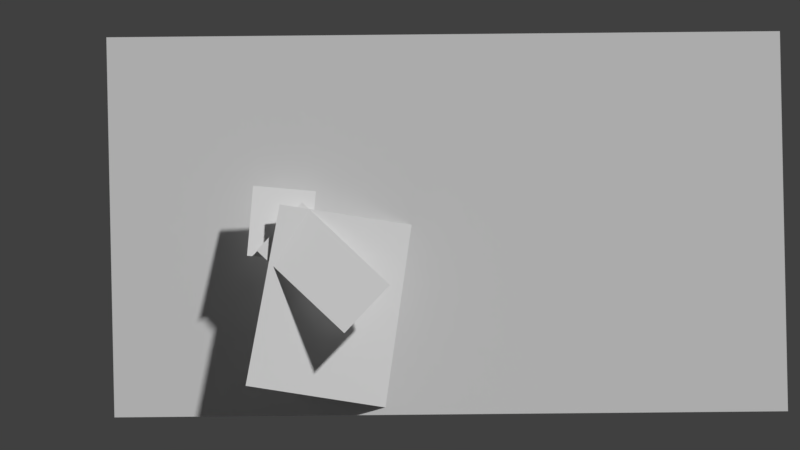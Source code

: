 # Source: Ruch_animacja.blend  (saved by Blender 2.79.0; exported with 4.5.12 LTS)
import bpy
from mathutils import Matrix  # noqa: F401  (used for matrix-valued properties, if any)

bpy.ops.wm.read_factory_settings(use_empty=True)
scene = bpy.context.scene
scene.name = 'Scene'

# ---- collections
col_collection_1 = bpy.data.collections.new('Collection 1'); scene.collection.children.link(col_collection_1)

# ---- materials (node trees are filled in below, after node groups)
mat_rami__piechoty_banan = bpy.data.materials.new('Ramię piechoty banan')
mat_rami__piechoty_banan.alpha_threshold = 0.0
mat_rami__piechoty_banan.use_transparent_shadow = False
mat_rami__piechoty_banan.roughness = 0.5
mat_rami__piechoty_banan.specular_intensity = 0.0
mat_przedrami__piechota_banan = bpy.data.materials.new('przedramię piechota banan')
mat_przedrami__piechota_banan.alpha_threshold = 0.0
mat_przedrami__piechota_banan.use_transparent_shadow = False
mat_przedrami__piechota_banan.roughness = 0.5
mat_przedrami__piechota_banan.specular_intensity = 0.0
mat_noga_piechoty_banan = bpy.data.materials.new('Noga piechoty banan')
mat_noga_piechoty_banan.alpha_threshold = 0.0
mat_noga_piechoty_banan.use_transparent_shadow = False
mat_noga_piechoty_banan.roughness = 0.5
mat_noga_piechoty_banan.specular_intensity = 0.0
mat_cia_o_piechoty_banan = bpy.data.materials.new('Ciało piechoty banan')
mat_cia_o_piechoty_banan.alpha_threshold = 0.0
mat_cia_o_piechoty_banan.use_transparent_shadow = False
mat_cia_o_piechoty_banan.roughness = 0.5
mat_cia_o_piechoty_banan.specular_intensity = 0.0

# ---- material node trees

# ---- world
world_world = bpy.data.worlds.new('World'); scene.world = world_world
world_world.color = (0.05088, 0.05088, 0.05088)
world_world.use_sun_shadow = False
world_world.sun_shadow_jitter_overblur = 0.0
world_world.cycles.sampling_method = 'MANUAL'

# ---- cameras
cam_camera_001 = bpy.data.cameras.new('Camera.001')
cam_camera_001.type = 'ORTHO'
cam_camera_001.clip_start = 1e-06
cam_camera_001.clip_end = 30.0
cam_camera_001.lens = 35.0
cam_camera_001.sensor_width = 32.0
cam_camera_001.sensor_height = 18.0
cam_camera_001.ortho_scale = 6.6
cam_camera_001.display_size = 2.0
cam_camera_001.dof.focus_distance = 0.0
cam_camera_001.dof.aperture_fstop = 128.0
cam_camera_001.dof.aperture_blades = 6

# ---- meshes
me_rami__piechoty_banan_001 = bpy.data.meshes.new('Ramię piechoty banan.001')
me_rami__piechoty_banan_001.from_pydata([(-0.4462, -0.5, 0.0), (0.4462, -0.5, 0.0), (-0.4462, 0.5, 0.0), (0.4462, 0.5, 0.0)], [], [(0, 1, 3, 2)])
_uv = me_rami__piechoty_banan_001.uv_layers.new(name='UVMap')
_uv.uv.foreach_set('vector', [0.0, 0.0, 1.0, 0.0, 1.0, 1.0, 0.0, 1.0])
me_rami__piechoty_banan_001.materials.append(mat_rami__piechoty_banan)
me_rami__piechoty_banan_001.use_remesh_preserve_volume = False
me_rami__piechoty_banan_001.use_remesh_preserve_attributes = False
me_rami__piechoty_banan_001.use_mirror_vertex_groups = False
me_rami__piechoty_banan_001.update()
me_przedrami__piechota_banan_001 = bpy.data.meshes.new('przedramię piechota banan.001')
me_przedrami__piechota_banan_001.from_pydata([(-0.2731, -0.5, 0.0), (0.2731, -0.5, 0.0), (-0.2731, 0.5, 0.0), (0.2731, 0.5, 0.0)], [], [(0, 1, 3, 2)])
_uv = me_przedrami__piechota_banan_001.uv_layers.new(name='UVMap')
_uv.uv.foreach_set('vector', [0.0, 0.0, 1.0, 0.0, 1.0, 1.0, 0.0, 1.0])
me_przedrami__piechota_banan_001.materials.append(mat_przedrami__piechota_banan)
me_przedrami__piechota_banan_001.use_remesh_preserve_volume = False
me_przedrami__piechota_banan_001.use_remesh_preserve_attributes = False
me_przedrami__piechota_banan_001.use_mirror_vertex_groups = False
me_przedrami__piechota_banan_001.update()
me_noga_piechoty_banan = bpy.data.meshes.new('Noga piechoty banan')
me_noga_piechoty_banan.from_pydata([(-0.379, -0.6928, 1.363e-05), (0.5805, -0.6928, 1.363e-05), (-0.379, 0.3072, 1.363e-05), (0.5805, 0.3072, 1.363e-05)], [], [(0, 1, 3, 2)])
_uv = me_noga_piechoty_banan.uv_layers.new(name='UVMap')
_uv.uv.foreach_set('vector', [0.0, 0.0, 1.0, 0.0, 1.0, 1.0, 0.0, 1.0])
me_noga_piechoty_banan.materials.append(mat_noga_piechoty_banan)
me_noga_piechoty_banan.use_remesh_preserve_volume = False
me_noga_piechoty_banan.use_remesh_preserve_attributes = False
me_noga_piechoty_banan.use_mirror_vertex_groups = False
me_noga_piechoty_banan.update()
me_rami__piechoty_banan = bpy.data.meshes.new('Ramię piechoty banan')
me_rami__piechoty_banan.from_pydata([(-0.4462, -0.5, 0.0), (0.4462, -0.5, 0.0), (-0.4462, 0.5, 0.0), (0.4462, 0.5, 0.0)], [], [(0, 1, 3, 2)])
_uv = me_rami__piechoty_banan.uv_layers.new(name='UVMap')
_uv.uv.foreach_set('vector', [0.0, 0.0, 1.0, 0.0, 1.0, 1.0, 0.0, 1.0])
me_rami__piechoty_banan.materials.append(mat_rami__piechoty_banan)
me_rami__piechoty_banan.use_remesh_preserve_volume = False
me_rami__piechoty_banan.use_remesh_preserve_attributes = False
me_rami__piechoty_banan.use_mirror_vertex_groups = False
me_rami__piechoty_banan.update()
me_przedrami__piechota_banan = bpy.data.meshes.new('przedramię piechota banan')
me_przedrami__piechota_banan.from_pydata([(-0.2731, -0.5, 0.0), (0.2731, -0.5, 0.0), (-0.2731, 0.5, 0.0), (0.2731, 0.5, 0.0)], [], [(0, 1, 3, 2)])
_uv = me_przedrami__piechota_banan.uv_layers.new(name='UVMap')
_uv.uv.foreach_set('vector', [0.0, 0.0, 1.0, 0.0, 1.0, 1.0, 0.0, 1.0])
me_przedrami__piechota_banan.materials.append(mat_przedrami__piechota_banan)
me_przedrami__piechota_banan.use_remesh_preserve_volume = False
me_przedrami__piechota_banan.use_remesh_preserve_attributes = False
me_przedrami__piechota_banan.use_mirror_vertex_groups = False
me_przedrami__piechota_banan.update()
me_noga_piechoty_banan_001 = bpy.data.meshes.new('Noga piechoty banan.001')
me_noga_piechoty_banan_001.from_pydata([(-0.4797, -0.5, 0.0), (0.4797, -0.5, 0.0), (-0.4797, 0.5, 0.0), (0.4797, 0.5, 0.0)], [], [(0, 1, 3, 2)])
_uv = me_noga_piechoty_banan_001.uv_layers.new(name='UVMap')
_uv.uv.foreach_set('vector', [0.0, 0.0, 1.0, 0.0, 1.0, 1.0, 0.0, 1.0])
me_noga_piechoty_banan_001.materials.append(mat_noga_piechoty_banan)
me_noga_piechoty_banan_001.use_remesh_preserve_volume = False
me_noga_piechoty_banan_001.use_remesh_preserve_attributes = False
me_noga_piechoty_banan_001.use_mirror_vertex_groups = False
me_noga_piechoty_banan_001.update()
me_cia_o_piechoty_banan = bpy.data.meshes.new('Ciało piechoty banan')
me_cia_o_piechoty_banan.from_pydata([(-0.8886, -0.5, 0.0), (0.8886, -0.5, 0.0), (-0.8886, 0.5, 0.0), (0.8886, 0.5, 0.0)], [], [(0, 1, 3, 2)])
_uv = me_cia_o_piechoty_banan.uv_layers.new(name='UVMap')
_uv.uv.foreach_set('vector', [0.0, 0.0, 1.0, 0.0, 1.0, 1.0, 0.0, 1.0])
me_cia_o_piechoty_banan.materials.append(mat_cia_o_piechoty_banan)
me_cia_o_piechoty_banan.use_remesh_preserve_volume = False
me_cia_o_piechoty_banan.use_remesh_preserve_attributes = False
me_cia_o_piechoty_banan.use_mirror_vertex_groups = False
me_cia_o_piechoty_banan.update()

# ---- objects
ob_camera = bpy.data.objects.new('Camera', cam_camera_001)
ob_rami__piechoty_banan_001 = bpy.data.objects.new('Ramię piechoty banan.001', me_rami__piechoty_banan_001)
ob_przedrami__piechota_banan_001 = bpy.data.objects.new('przedramię piechota banan.001', me_przedrami__piechota_banan_001)
ob_noga_piechoty_banan = bpy.data.objects.new('Noga piechoty banan', me_noga_piechoty_banan)
ob_rami__piechoty_banan = bpy.data.objects.new('Ramię piechoty banan', me_rami__piechoty_banan)
ob_przedrami__piechota_banan = bpy.data.objects.new('przedramię piechota banan', me_przedrami__piechota_banan)
ob_noga_piechoty_banan_001 = bpy.data.objects.new('Noga piechoty banan.001', me_noga_piechoty_banan_001)
ob_cia_o_piechoty_banan = bpy.data.objects.new('Ciało piechoty banan', me_cia_o_piechoty_banan)

# ---- transforms, parenting, visibility, modifiers, constraints
ob_camera.location = (-0.4149, -3.858, -0.6934)
ob_camera.rotation_euler = (1.571, 0.003696, 0.0)
ob_camera.scale = (2.104, 2.104, 2.104)
ob_camera.lineart.crease_threshold = 0.0
ob_rami__piechoty_banan_001.location = (-1.393, -0.1079, -0.6763)
ob_rami__piechoty_banan_001.rotation_euler = (4.811, 3.232, 9.698e-09)
ob_rami__piechoty_banan_001.scale = (0.5823, 0.5823, 0.5823)
ob_rami__piechoty_banan_001.lineart.crease_threshold = 0.0
ob_przedrami__piechota_banan_001.location = (-1.05, -0.2314, -1.043)
ob_przedrami__piechota_banan_001.rotation_euler = (4.811, -3.953, 3.59e-08)
ob_przedrami__piechota_banan_001.lineart.crease_threshold = 0.0
ob_noga_piechoty_banan.location = (-0.9475, -0.04795, -1.065)
ob_noga_piechoty_banan.rotation_euler = (4.867, -3.292, -2.839)
ob_noga_piechoty_banan.scale = (1.531, 1.531, 1.531)
ob_noga_piechoty_banan.lineart.crease_threshold = 0.0
ob_rami__piechoty_banan.location = (-1.441, 0.5472, -0.6825)
ob_rami__piechoty_banan.rotation_euler = (4.762, -2.863, 0.07614)
ob_rami__piechoty_banan.scale = (0.5025, 0.5025, 0.5025)
ob_rami__piechoty_banan.lineart.crease_threshold = 0.0
ob_przedrami__piechota_banan.location = (-1.24, 0.4589, -1.171)
ob_przedrami__piechota_banan.rotation_euler = (4.811, 2.708, -6.214e-08)
ob_przedrami__piechota_banan.lineart.crease_threshold = 0.0
ob_noga_piechoty_banan_001.location = (-0.6753, 0.3643, -1.369)
ob_noga_piechoty_banan_001.rotation_euler = (4.814, -3.082, 3.093)
ob_noga_piechoty_banan_001.scale = (1.417, 1.417, 1.417)
ob_noga_piechoty_banan_001.lineart.crease_threshold = 0.0
ob_cia_o_piechoty_banan.location = (-0.02578, 0.03557, -0.6881)
ob_cia_o_piechoty_banan.rotation_euler = (4.811, 3.147, -3.266)
ob_cia_o_piechoty_banan.scale = (3.151, 3.151, 3.151)
ob_cia_o_piechoty_banan.lineart.crease_threshold = 0.0

# ---- collection membership
col_collection_1.objects.link(ob_camera)
col_collection_1.objects.link(ob_rami__piechoty_banan_001)
col_collection_1.objects.link(ob_przedrami__piechota_banan_001)
col_collection_1.objects.link(ob_noga_piechoty_banan)
col_collection_1.objects.link(ob_rami__piechoty_banan)
col_collection_1.objects.link(ob_przedrami__piechota_banan)
col_collection_1.objects.link(ob_noga_piechoty_banan_001)
col_collection_1.objects.link(ob_cia_o_piechoty_banan)

# ---- scene / render settings (as saved in the file)
scene.camera = ob_camera
scene.frame_start = 0; scene.frame_end = 30; scene.frame_set(2)
scene.render.engine = 'BLENDER_EEVEE_NEXT'
scene.render.image_settings.file_format = 'FFMPEG'
scene.render.image_settings.color_mode = 'RGB'
scene.render.image_settings.quality = 100
scene.render.image_settings.compression = 0
scene.render.resolution_percentage = 99
scene.render.fps = 30
scene.render.dither_intensity = 0.0
scene.cycles.use_denoising = False
scene.cycles.samples = 128
scene.cycles.sampling_pattern = 'TABULATED_SOBOL'
scene.cycles.use_adaptive_sampling = False
scene.cycles.use_light_tree = False
scene.cycles.blur_glossy = 0.0
scene.cycles.sample_clamp_indirect = 0.0
scene.view_settings.view_transform = 'Standard'
bpy.context.view_layer.update()

# ---- added for rendering (the .blend has no usable light): sun
light_auto_sun = bpy.data.lights.new('AutoSun', 'SUN')
light_auto_sun.energy = 3.0
light_auto_sun.angle = 0.0523599
ob_auto_sun = bpy.data.objects.new('AutoSun', light_auto_sun)
scene.collection.objects.link(ob_auto_sun)
ob_auto_sun.rotation_euler = (0.872665, 0.174533, 0.523599)
bpy.context.view_layer.update()
